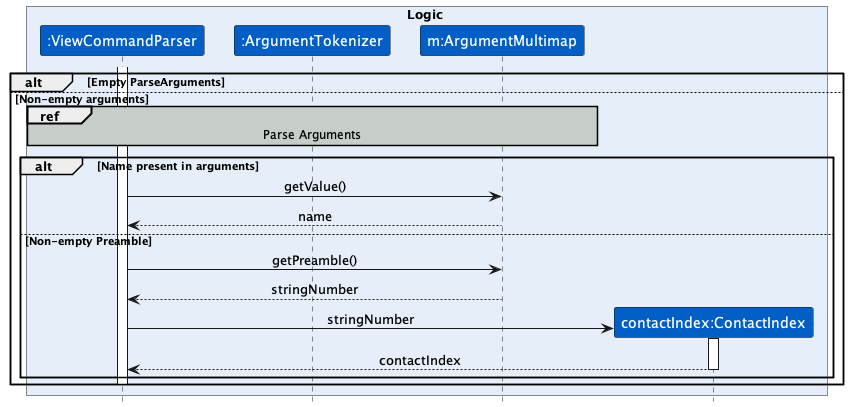

The diagram above was rendered by PlantUML. Its source (embedded in the PNG):
@startuml
!include style.puml

box Logic LOGIC_COLOR_BACKGROUND
participant ":ViewCommandParser" as ViewCommandParser LOGIC_COLOR
participant ":ArgumentTokenizer" as ArgumentTokenizer LOGIC_COLOR
participant "m:ArgumentMultimap" as ArgumentMultimap LOGIC_COLOR
participant "contactIndex:ContactIndex" as ContactIndex LOGIC_COLOR
end box

activate ViewCommandParser

    alt Empty ParseArguments
    else Non-empty arguments

        ref over ViewCommandParser, ArgumentMultimap : Parse Arguments
        alt Name present in arguments
            ViewCommandParser -> ArgumentMultimap : getValue()
            ArgumentMultimap --> ViewCommandParser : name
        else Non-empty Preamble
            ViewCommandParser -> ArgumentMultimap : getPreamble()

            ArgumentMultimap --> ViewCommandParser : stringNumber

            create ContactIndex
            ViewCommandParser -> ContactIndex : stringNumber
            activate ContactIndex

            ContactIndex --> ViewCommandParser : contactIndex
            deactivate ContactIndex
        end
    deactivate ViewCommandParser
end
@enduml